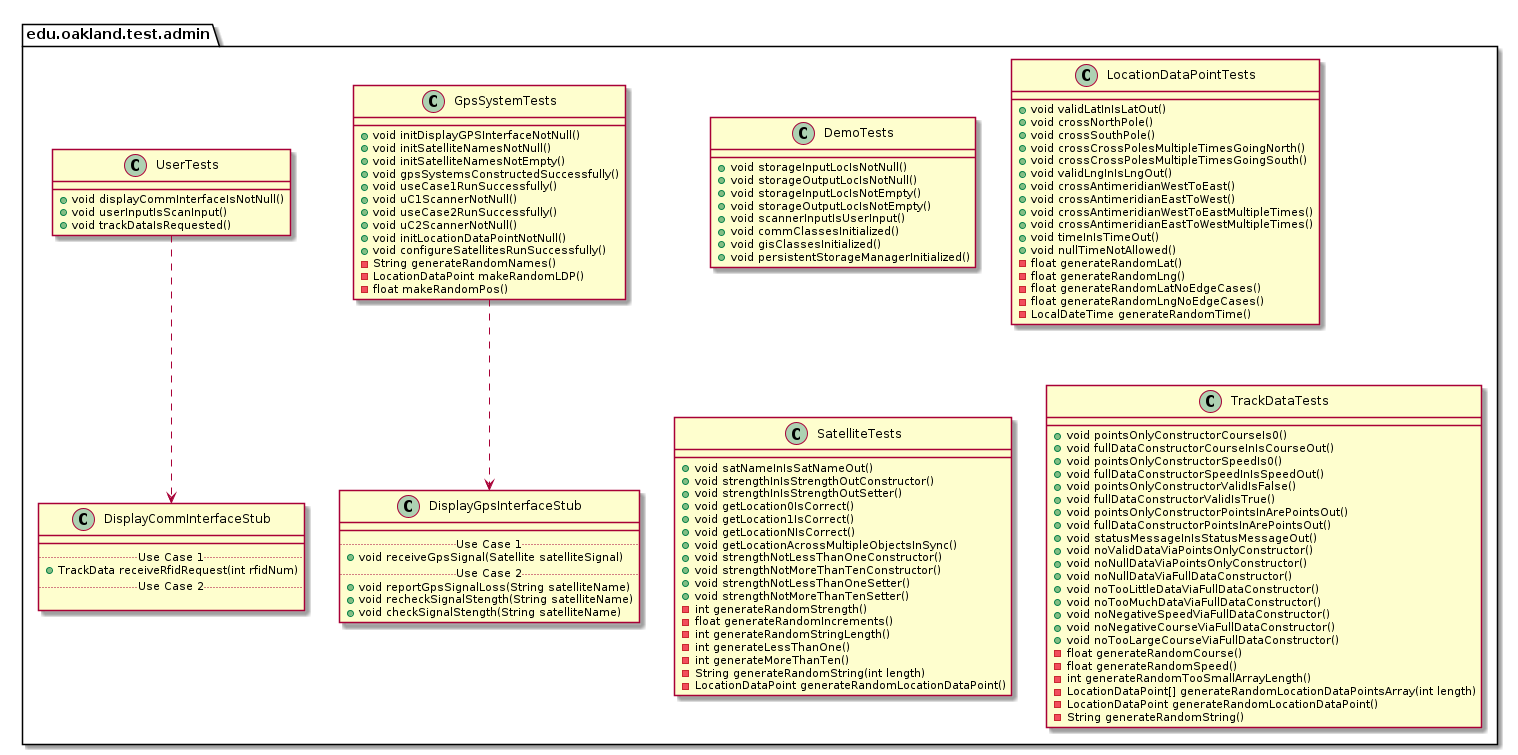

The diagram above was rendered by PlantUML. Its source (embedded in the PNG):
@startuml AdminTestPackage_InternalDependencies

package edu.oakland.test.admin {
    
}


package edu.oakland.test.admin {
    class DemoTests {
        + void storageInputLocIsNotNull()
        + void storageOutputLocIsNotNull()
        + void storageInputLocIsNotEmpty()
        + void storageOutputLocIsNotEmpty()
        + void scannerInputIsUserInput()
        + void commClassesInitialized()
        + void gisClassesInitialized()
        + void persistentStorageManagerInitialized()
    }
}


package edu.oakland.test.admin {
    class GpsSystemTests {
        + void initDisplayGPSInterfaceNotNull()
        + void initSatelliteNamesNotNull()
        + void initSatelliteNamesNotEmpty()
        + void gpsSystemsConstructedSuccessfully()
        + void useCase1RunSuccessfully()
        + void uC1ScannerNotNull()
        + void useCase2RunSuccessfully()
        + void uC2ScannerNotNull()
        + void initLocationDataPointNotNull()
        + void configureSatellitesRunSuccessfully()
        - String generateRandomNames()
        - LocationDataPoint makeRandomLDP()
        - float makeRandomPos()
    }
}



package edu.oakland.test.admin {
    class DisplayGpsInterfaceStub {
        __
        .. Use Case 1 ..
        + void receiveGpsSignal(Satellite satelliteSignal)
        .. Use Case 2 ..
        + void reportGpsSignalLoss(String satelliteName)
        + void recheckSignalStength(String satelliteName)
        + void checkSignalStength(String satelliteName)
    }
}

GpsSystemTests ..> DisplayGpsInterfaceStub

package edu.oakland.test.admin {
    class UserTests {
        + void displayCommInterfaceIsNotNull()
        + void userInputIsScanInput()
        + void trackDataIsRequested()
    }
}



package edu.oakland.test.admin {
    class DisplayCommInterfaceStub {
        __
        .. Use Case 1 ..
        + TrackData receiveRfidRequest(int rfidNum)
        .. Use Case 2 ..

    }
}

UserTests ..> DisplayCommInterfaceStub

package edu.oakland.test.admin {
    class LocationDataPointTests {
        + void validLatInIsLatOut()
        + void crossNorthPole()
        + void crossSouthPole()
        + void crossCrossPolesMultipleTimesGoingNorth()
        + void crossCrossPolesMultipleTimesGoingSouth()
        + void validLngInIsLngOut()
        + void crossAntimeridianWestToEast()
        + void crossAntimeridianEastToWest()
        + void crossAntimeridianWestToEastMultipleTimes()
        + void crossAntimeridianEastToWestMultipleTimes()
        + void timeInIsTimeOut()
        + void nullTimeNotAllowed()
        - float generateRandomLat()
        - float generateRandomLng()
        - float generateRandomLatNoEdgeCases()
        - float generateRandomLngNoEdgeCases()
        - LocalDateTime generateRandomTime()
    }
}


package edu.oakland.test.admin {
    class SatelliteTests {
       + void satNameInIsSatNameOut()
       + void strengthInIsStrengthOutConstructor()
       + void strengthInIsStrengthOutSetter()
       + void getLocation0IsCorrect()
       + void getLocation1IsCorrect()
       + void getLocationNIsCorrect()
       + void getLocationAcrossMultipleObjectsInSync()
       + void strengthNotLessThanOneConstructor()
       + void strengthNotMoreThanTenConstructor()
       + void strengthNotLessThanOneSetter()
       + void strengthNotMoreThanTenSetter()
       - int generateRandomStrength()
       - float generateRandomIncrements()
       - int generateRandomStringLength()
       - int generateLessThanOne()
       - int generateMoreThanTen()
       - String generateRandomString(int length)
       - LocationDataPoint generateRandomLocationDataPoint()
    }
}


package edu.oakland.test.admin {
    class TrackDataTests {
        + void pointsOnlyConstructorCourseIs0()
        + void fullDataConstructorCourseInIsCourseOut()
        + void pointsOnlyConstructorSpeedIs0()
        + void fullDataConstructorSpeedInIsSpeedOut()
        + void pointsOnlyConstructorValidIsFalse()
        + void fullDataConstructorValidIsTrue()
        + void pointsOnlyConstructorPointsInArePointsOut()
        + void fullDataConstructorPointsInArePointsOut()
        + void statusMessageInIsStatusMessageOut()
        + void noValidDataViaPointsOnlyConstructor()
        + void noNullDataViaPointsOnlyConstructor()
        + void noNullDataViaFullDataConstructor()
        + void noTooLittleDataViaFullDataConstructor()
        + void noTooMuchDataViaFullDataConstructor()
        + void noNegativeSpeedViaFullDataConstructor()
        + void noNegativeCourseViaFullDataConstructor()
        + void noTooLargeCourseViaFullDataConstructor()
        - float generateRandomCourse()
        - float generateRandomSpeed()
        - int generateRandomTooSmallArrayLength()
        - LocationDataPoint[] generateRandomLocationDataPointsArray(int length)
        - LocationDataPoint generateRandomLocationDataPoint()
        - String generateRandomString()
    }
}


@enduml